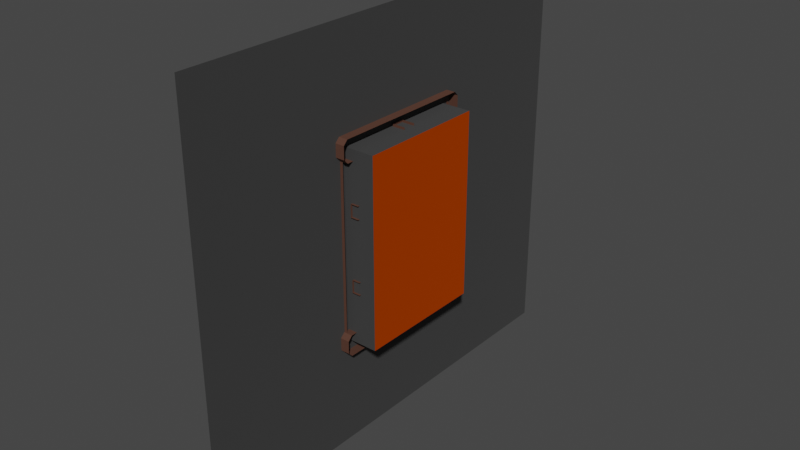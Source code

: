 # Source: StandardWindow03.blend  (saved by Blender 2.81.16; exported with 4.5.12 LTS)
import bpy
from mathutils import Matrix  # noqa: F401  (used for matrix-valued properties, if any)

bpy.ops.wm.read_factory_settings(use_empty=True)
scene = bpy.context.scene
scene.name = 'Scene'

# ---- collections
col_collection = bpy.data.collections.new('Collection'); scene.collection.children.link(col_collection)

# ---- materials (node trees are filled in below, after node groups)
mat_wall_0 = bpy.data.materials.new('Wall_0')
mat_wall_0.use_transparent_shadow = False
mat_wall_0.diffuse_color = (0.1333, 0.1333, 0.1333, 1.0)
mat_wall_0.roughness = 0.8586
mat_wall_0.specular_intensity = 0.0
mat_wall_0.metallic = 1.0
mat_wood_0 = bpy.data.materials.new('Wood_0')
mat_wood_0.use_transparent_shadow = False
mat_wood_0.diffuse_color = (0.2275, 0.1098, 0.07843, 1.0)
mat_wood_0.roughness = 0.8586
mat_wood_0.specular_intensity = 0.0
mat_wood_0.metallic = 1.0
mat_window_0 = bpy.data.materials.new('Window_0')
mat_window_0.use_transparent_shadow = False
mat_window_0.diffuse_color = (0.949, 0.1098, 0.0, 1.0)
mat_window_0.roughness = 0.8586
mat_window_0.specular_intensity = 0.0
mat_window_0.metallic = 1.0

# ---- material node trees
mat_wall_0.use_nodes = True; mat_wall_0.node_tree.nodes.clear()
_N = mat_wall_0.node_tree.nodes; _L = mat_wall_0.node_tree.links
n0 = _N.new('ShaderNodeOutputMaterial'); n0.name = 'Material Output'; n0.location = (300, 300)
n1 = _N.new('ShaderNodeBsdfPrincipled'); n1.name = 'Principled BSDF'; n1.location = (10, 300)
n1.distribution = 'GGX'
n1.subsurface_method = 'BURLEY'
n1.inputs[0].default_value = (0.1333, 0.1333, 0.1333, 1.0)
n1.inputs[1].default_value = 1.0
n1.inputs[2].default_value = 0.8586
n1.inputs[3].default_value = 1.45
n1.inputs[13].default_value = 0.0
n1.inputs[27].default_value = (0.0, 0.0, 0.0, 1.0)
n1.inputs[28].default_value = 1.0
n2 = _N.new('ShaderNodeNormalMap'); n2.name = 'Normal Map'; n2.location = (-300, -300)
n2.label = 'Normal/Map'
_L.new(n1.outputs[0], n0.inputs[0])
_L.new(n2.outputs[0], n1.inputs[5])
n0.is_active_output = True
mat_wood_0.use_nodes = True; mat_wood_0.node_tree.nodes.clear()
_N = mat_wood_0.node_tree.nodes; _L = mat_wood_0.node_tree.links
n0 = _N.new('ShaderNodeOutputMaterial'); n0.name = 'Material Output'; n0.location = (300, 300)
n1 = _N.new('ShaderNodeBsdfPrincipled'); n1.name = 'Principled BSDF'; n1.location = (10, 300)
n1.distribution = 'GGX'
n1.subsurface_method = 'BURLEY'
n1.inputs[0].default_value = (0.2275, 0.1098, 0.07843, 1.0)
n1.inputs[1].default_value = 1.0
n1.inputs[2].default_value = 0.8586
n1.inputs[3].default_value = 1.45
n1.inputs[13].default_value = 0.0
n1.inputs[27].default_value = (0.0, 0.0, 0.0, 1.0)
n1.inputs[28].default_value = 1.0
n2 = _N.new('ShaderNodeNormalMap'); n2.name = 'Normal Map'; n2.location = (-300, -300)
n2.label = 'Normal/Map'
_L.new(n1.outputs[0], n0.inputs[0])
_L.new(n2.outputs[0], n1.inputs[5])
n0.is_active_output = True
mat_window_0.use_nodes = True; mat_window_0.node_tree.nodes.clear()
_N = mat_window_0.node_tree.nodes; _L = mat_window_0.node_tree.links
n0 = _N.new('ShaderNodeOutputMaterial'); n0.name = 'Material Output'; n0.location = (300, 300)
n1 = _N.new('ShaderNodeBsdfPrincipled'); n1.name = 'Principled BSDF'; n1.location = (10, 300)
n1.distribution = 'GGX'
n1.subsurface_method = 'BURLEY'
n1.inputs[0].default_value = (0.949, 0.1098, 0.0, 1.0)
n1.inputs[1].default_value = 1.0
n1.inputs[2].default_value = 0.8586
n1.inputs[3].default_value = 1.45
n1.inputs[13].default_value = 0.0
n1.inputs[27].default_value = (0.0, 0.0, 0.0, 1.0)
n1.inputs[28].default_value = 1.0
n2 = _N.new('ShaderNodeNormalMap'); n2.name = 'Normal Map'; n2.location = (-300, -300)
n2.label = 'Normal/Map'
_L.new(n1.outputs[0], n0.inputs[0])
_L.new(n2.outputs[0], n1.inputs[5])
n0.is_active_output = True

# ---- world
world_world = bpy.data.worlds.new('World'); scene.world = world_world
world_world.use_nodes = True; world_world.node_tree.nodes.clear()
_N = world_world.node_tree.nodes; _L = world_world.node_tree.links
n0 = _N.new('ShaderNodeOutputWorld'); n0.name = 'World Output'; n0.location = (300, 300)
n1 = _N.new('ShaderNodeBackground'); n1.name = 'Background'; n1.location = (10, 300)
n1.inputs[0].default_value = (0.05088, 0.05088, 0.05088, 1.0)
_L.new(n1.outputs[0], n0.inputs[0])
n0.is_active_output = True
world_world.color = (0.05088, 0.05088, 0.05088)
world_world.use_sun_shadow = False
world_world.sun_shadow_jitter_overblur = 0.0

# ---- meshes
me_mesh = bpy.data.meshes.new('Mesh')
me_mesh.from_pydata([(-2362.0, 224.9, 400.0), (-2362.0, -225.0, 400.0), (-2362.0, -60.34, 507.4), (-2362.0, 68.37, 507.4), (-2362.0, -224.9, 800.0), (-2362.0, -60.34, 692.6), (-2362.0, 224.9, 800.0), (-2362.0, 68.37, 692.6), (-2332.0, -60.34, 507.4), (-2332.0, 68.37, 507.4), (-2332.0, -60.34, 692.6), (-2332.0, 68.37, 692.6), (-2372.0, -66.82, 517.9), (-2353.0, -66.82, 517.9), (-2353.0, 74.85, 517.9), (-2372.0, 74.85, 517.9), (-2353.0, -66.82, 496.8), (-2372.0, -66.82, 496.8), (-2372.0, 74.85, 496.8), (-2353.0, 74.85, 496.8), (-2376.0, -66.82, 501.1), (-2376.0, -66.82, 513.6), (-2376.0, 74.85, 513.6), (-2376.0, 74.85, 501.1), (-2353.0, -71.08, 513.6), (-2372.0, -71.08, 513.6), (-2372.0, -71.08, 501.1), (-2353.0, -71.08, 501.1), (-2353.0, 79.11, 501.1), (-2372.0, 79.11, 501.1), (-2372.0, 79.11, 513.6), (-2353.0, 79.11, 513.6), (-2353.0, 74.85, 703.2), (-2372.0, 74.85, 703.2), (-2372.0, -66.82, 703.2), (-2353.0, -66.82, 703.2), (-2376.0, 74.85, 698.9), (-2376.0, 74.85, 686.4), (-2376.0, -66.82, 686.4), (-2376.0, -66.82, 698.9), (-2372.0, 74.85, 682.1), (-2353.0, 74.85, 682.1), (-2353.0, -66.82, 682.1), (-2372.0, -66.82, 682.1), (-2372.0, 79.11, 698.9), (-2353.0, 79.11, 698.9), (-2353.0, 79.11, 686.4), (-2372.0, 79.11, 686.4), (-2372.0, -71.08, 686.4), (-2353.0, -71.08, 686.4), (-2353.0, -71.08, 698.9), (-2372.0, -71.08, 698.9), (-2371.0, 71.7, 507.4), (-2371.0, 65.04, 507.4), (-2371.0, 65.04, 692.6), (-2371.0, 71.7, 692.6), (-2368.0, 62.37, 507.4), (-2359.0, 62.37, 507.4), (-2359.0, 62.37, 692.6), (-2368.0, 62.37, 692.6), (-2359.0, 74.37, 507.4), (-2368.0, 74.37, 507.4), (-2368.0, 74.37, 692.6), (-2359.0, 74.37, 692.6), (-2359.0, -66.34, 692.6), (-2368.0, -66.34, 692.6), (-2368.0, -66.34, 507.4), (-2359.0, -66.34, 507.4), (-2371.0, -63.67, 692.6), (-2371.0, -57.01, 692.6), (-2371.0, -57.01, 507.4), (-2371.0, -63.67, 507.4), (-2368.0, -54.34, 692.6), (-2359.0, -54.34, 692.6), (-2359.0, -54.34, 507.4), (-2368.0, -54.34, 507.4), (-2360.0, -2.227, 695.0), (-2360.0, 10.26, 695.0), (-2360.0, 10.26, 506.0), (-2360.0, -2.227, 506.0), (-2347.0, -2.227, 695.0), (-2347.0, -2.227, 506.0), (-2347.0, 10.26, 506.0), (-2347.0, 10.26, 695.0), (-2355.0, -62.5, 631.1), (-2355.0, -62.5, 643.6), (-2355.0, 70.53, 643.6), (-2355.0, 70.53, 631.1), (-2347.0, -62.5, 631.1), (-2347.0, 70.53, 631.1), (-2347.0, 70.53, 643.6), (-2347.0, -62.5, 643.6), (-2355.0, -62.5, 558.6), (-2355.0, -62.5, 571.0), (-2355.0, 70.53, 571.0), (-2355.0, 70.53, 558.6), (-2347.0, -62.5, 558.6), (-2347.0, 70.53, 558.6), (-2347.0, 70.53, 571.0), (-2347.0, -62.5, 571.0)], [], [(0, 1, 2), (0, 2, 3), (5, 1, 4), (1, 5, 2), (6, 5, 4), (5, 6, 7), (7, 6, 3), (6, 0, 3), (8, 9, 3), (3, 2, 8), (10, 2, 5), (2, 10, 8), (11, 10, 5), (5, 7, 11), (9, 11, 7), (7, 3, 9), (11, 8, 10), (8, 11, 9), (15, 12, 14), (14, 12, 13), (17, 18, 16), (16, 18, 19), (22, 20, 21), (20, 22, 23), (24, 25, 27), (25, 26, 27), (30, 31, 28), (30, 28, 29), (33, 34, 32), (32, 34, 35), (37, 38, 36), (39, 36, 38), (43, 40, 42), (42, 40, 41), (44, 45, 47), (45, 46, 47), (50, 51, 48), (50, 48, 49), (25, 12, 21), (26, 20, 17), (22, 15, 30), (18, 23, 29), (33, 44, 36), (37, 47, 40), (34, 39, 51), (38, 43, 48), (22, 12, 15), (12, 22, 21), (31, 30, 15), (31, 15, 14), (13, 12, 25), (13, 25, 24), (29, 19, 18), (19, 29, 28), (20, 18, 17), (18, 20, 23), (27, 26, 17), (27, 17, 16), (30, 23, 22), (23, 30, 29), (26, 25, 21), (21, 20, 26), (35, 34, 51), (35, 51, 50), (36, 34, 33), (34, 36, 39), (45, 44, 33), (45, 33, 32), (48, 51, 39), (39, 38, 48), (40, 43, 38), (38, 37, 40), (44, 37, 36), (37, 44, 47), (49, 48, 43), (49, 43, 42), (47, 41, 40), (41, 47, 46), (55, 52, 54), (54, 52, 53), (59, 56, 58), (58, 56, 57), (63, 60, 62), (62, 60, 61), (65, 66, 64), (64, 66, 67), (69, 70, 68), (68, 70, 71), (73, 74, 72), (72, 74, 75), (62, 52, 55), (52, 62, 61), (56, 59, 54), (54, 53, 56), (68, 66, 65), (66, 68, 71), (72, 70, 69), (70, 72, 75), (77, 78, 76), (76, 78, 79), (79, 80, 76), (80, 79, 81), (83, 82, 77), (77, 82, 78), (86, 84, 85), (84, 86, 87), (84, 87, 88), (88, 87, 89), (86, 85, 90), (90, 85, 91), (94, 92, 93), (92, 94, 95), (92, 95, 96), (96, 95, 97), (94, 93, 98), (98, 93, 99)])
me_mesh.polygons.foreach_set('use_smooth', [True] * 116)
me_mesh.polygons.foreach_set('material_index', [0, 0, 0, 0, 0, 0, 0, 0, 0, 0, 0, 0, 0, 0, 0, 0, 2, 2, 1, 1, 1, 1, 1, 1, 1, 1, 1, 1, 1, 1, 1, 1, 1, 1, 1, 1, 1, 1, 1, 1, 1, 1, 1, 1, 1, 1, 1, 1, 1, 1, 1, 1, 1, 1, 1, 1, 1, 1, 1, 1, 1, 1, 1, 1, 1, 1, 1, 1, 1, 1, 1, 1, 1, 1, 1, 1, 1, 1, 1, 1, 1, 1, 1, 1, 1, 1, 1, 1, 1, 1, 1, 1, 1, 1, 1, 1, 1, 1, 1, 1, 1, 1, 1, 1, 1, 1, 1, 1, 1, 1, 1, 1, 1, 1, 1, 1])
_k = set([(2, 3), (2, 5), (2, 8), (3, 7), (3, 9), (5, 7), (5, 10), (7, 11), (8, 9), (8, 10), (9, 11), (10, 11), (12, 13), (12, 14), (12, 15), (12, 21), (12, 25), (13, 25), (14, 15), (15, 22), (15, 30), (15, 31), (16, 17), (16, 18), (17, 18), (17, 20), (17, 26), (17, 27), (18, 19), (18, 23), (18, 29), (19, 29), (20, 21), (20, 23), (20, 26), (21, 22), (21, 25), (22, 23), (22, 30), (23, 29), (24, 25), (25, 26), (26, 27), (28, 29), (28, 30), (29, 30), (30, 31), (32, 33), (32, 34), (33, 34), (33, 36), (33, 44), (33, 45), (34, 35), (34, 39), (34, 51), (35, 51), (36, 37), (36, 39), (36, 44), (37, 38), (37, 40), (37, 47), (38, 39), (38, 43), (38, 48), (39, 51), (40, 41), (40, 42), (40, 43), (40, 47), (41, 47), (42, 43), (43, 48), (43, 49), (44, 45), (44, 47), (46, 47), (48, 49), (48, 50), (48, 51), (50, 51), (52, 55), (52, 62), (53, 54), (54, 56), (56, 59), (61, 62), (65, 66), (66, 68), (68, 71), (69, 70), (70, 72), (72, 75), (76, 79), (77, 78), (84, 87), (85, 86), (92, 95), (93, 94)])
me_mesh.attributes.new('sharp_edge', 'BOOLEAN', 'EDGE').data.foreach_set('value', [ (min(e.vertices), max(e.vertices)) in _k for e in me_mesh.edges])
_uv = me_mesh.uv_layers.new(name='UVChannel_1')
_uv.uv.foreach_set('vector', [0.01043, 0.7939, 0.01043, 0.01173, 0.1971, 0.298, 0.01043, 0.7939, 0.1971, 0.298, 0.1971, 0.5217, 0.5193, 0.298, 0.01043, 0.01173, 0.7059, 0.01181, 0.01043, 0.01173, 0.5193, 0.298, 0.1971, 0.298, 0.7059, 0.7939, 0.5193, 0.298, 0.7059, 0.01181, 0.5193, 0.298, 0.7059, 0.7939, 0.5193, 0.5217, 0.5193, 0.5217, 0.7059, 0.7939, 0.1971, 0.5217, 0.7059, 0.7939, 0.01043, 0.7939, 0.1971, 0.5217, 0.7709, 0.7936, 0.7709, 0.5699, 0.823, 0.5699, 0.823, 0.5699, 0.823, 0.7936, 0.7709, 0.7936, 0.7171, 0.5654, 0.7693, 0.3376, 0.7693, 0.5654, 0.7693, 0.3376, 0.7171, 0.5654, 0.7171, 0.3376, 0.7171, 0.7237, 0.7171, 0.5654, 0.7693, 0.5654, 0.7693, 0.5654, 0.7693, 0.7237, 0.7171, 0.7237, 0.7709, 0.5631, 0.7709, 0.3353, 0.823, 0.3353, 0.823, 0.3353, 0.823, 0.5631, 0.7709, 0.5631, 0.7197, 0.327, 0.9435, 0.004833, 0.9435, 0.327, 0.9435, 0.004833, 0.7197, 0.327, 0.7197, 0.004833, 0.8318, 0.8584, 0.8318, 0.6121, 0.8639, 0.8584, 0.8639, 0.8584, 0.8318, 0.6121, 0.8639, 0.6121, 0.8725, 0.7411, 0.8725, 0.5669, 0.9045, 0.7411, 0.9045, 0.7411, 0.8725, 0.5669, 0.9045, 0.5669, 0.9348, 0.8584, 0.9129, 0.6121, 0.9348, 0.6121, 0.9129, 0.6121, 0.9348, 0.8584, 0.9129, 0.8584, 0.000389, 0.8457, 0.000389, 0.8137, 0.01586, 0.8457, 0.000389, 0.8137, 0.01586, 0.8137, 0.01586, 0.8457, 0.8725, 0.541, 0.9045, 0.541, 0.9045, 0.5564, 0.8725, 0.541, 0.9045, 0.5564, 0.8725, 0.5564, 0.8318, 0.5895, 0.8318, 0.3432, 0.8639, 0.5895, 0.8639, 0.5895, 0.8318, 0.3432, 0.8639, 0.3432, 0.9129, 0.5895, 0.9129, 0.3432, 0.9348, 0.5895, 0.9348, 0.3432, 0.9348, 0.5895, 0.9129, 0.3432, 0.8725, 0.535, 0.8725, 0.3608, 0.9045, 0.535, 0.9045, 0.535, 0.8725, 0.3608, 0.9045, 0.3608, 0.8725, 0.3348, 0.9045, 0.3348, 0.8725, 0.3503, 0.9045, 0.3348, 0.9045, 0.3503, 0.8725, 0.3503, 0.0271, 0.8457, 0.0271, 0.8137, 0.04257, 0.8137, 0.0271, 0.8457, 0.04257, 0.8137, 0.04257, 0.8457, 0.8318, 0.6047, 0.8318, 0.6121, 0.8244, 0.6121, 0.01586, 0.8137, 0.02109, 0.8063, 0.02632, 0.8137, 0.8244, 0.8584, 0.8318, 0.8584, 0.8318, 0.8658, 0.8725, 0.5669, 0.865, 0.5617, 0.8725, 0.5564, 0.8318, 0.5895, 0.8318, 0.5969, 0.8244, 0.5895, 0.865, 0.3555, 0.8725, 0.3503, 0.8725, 0.3608, 0.8318, 0.3432, 0.8244, 0.3432, 0.8318, 0.3358, 0.0478, 0.8063, 0.05304, 0.8137, 0.04257, 0.8137, 0.8244, 0.8584, 0.8318, 0.6121, 0.8318, 0.8584, 0.8318, 0.6121, 0.8244, 0.8584, 0.8244, 0.6121, 0.8639, 0.8658, 0.8318, 0.8658, 0.8318, 0.8584, 0.8639, 0.8658, 0.8318, 0.8584, 0.8639, 0.8584, 0.8639, 0.6121, 0.8318, 0.6121, 0.8318, 0.6047, 0.8639, 0.6121, 0.8318, 0.6047, 0.8639, 0.6047, 0.8725, 0.5564, 0.9045, 0.5669, 0.8725, 0.5669, 0.9045, 0.5669, 0.8725, 0.5564, 0.9045, 0.5564, 0.9129, 0.6121, 0.9055, 0.8584, 0.9055, 0.6121, 0.9055, 0.8584, 0.9129, 0.6121, 0.9129, 0.8584, 0.01586, 0.8457, 0.01586, 0.8137, 0.02632, 0.8137, 0.01586, 0.8457, 0.02632, 0.8137, 0.02632, 0.8457, 0.9348, 0.8658, 0.9129, 0.8584, 0.9348, 0.8584, 0.9129, 0.8584, 0.9348, 0.8658, 0.9129, 0.8658, 0.9129, 0.6047, 0.9348, 0.6047, 0.9348, 0.6121, 0.9348, 0.6121, 0.9129, 0.6121, 0.9129, 0.6047, 0.8639, 0.3432, 0.8318, 0.3432, 0.8318, 0.3358, 0.8639, 0.3432, 0.8318, 0.3358, 0.8639, 0.3358, 0.8244, 0.5895, 0.8318, 0.3432, 0.8318, 0.5895, 0.8318, 0.3432, 0.8244, 0.5895, 0.8244, 0.3432, 0.8639, 0.5969, 0.8318, 0.5969, 0.8318, 0.5895, 0.8639, 0.5969, 0.8318, 0.5895, 0.8639, 0.5895, 0.9129, 0.3358, 0.9348, 0.3358, 0.9348, 0.3432, 0.9348, 0.3432, 0.9129, 0.3432, 0.9129, 0.3358, 0.9055, 0.5895, 0.9055, 0.3432, 0.9129, 0.3432, 0.9129, 0.3432, 0.9129, 0.5895, 0.9055, 0.5895, 0.9348, 0.5969, 0.9129, 0.5895, 0.9348, 0.5895, 0.9129, 0.5895, 0.9348, 0.5969, 0.9129, 0.5969, 0.04257, 0.8457, 0.04257, 0.8137, 0.05304, 0.8137, 0.04257, 0.8457, 0.05304, 0.8137, 0.05304, 0.8457, 0.8725, 0.3503, 0.9045, 0.3608, 0.8725, 0.3608, 0.9045, 0.3608, 0.8725, 0.3503, 0.9045, 0.3503, 0.9634, 0.004833, 0.9634, 0.327, 0.9518, 0.004833, 0.9518, 0.004833, 0.9634, 0.327, 0.9518, 0.327, 0.8809, 0.7475, 0.8809, 0.9753, 0.8647, 0.7475, 0.8647, 0.7475, 0.8809, 0.9753, 0.8647, 0.9753, 0.9848, 0.003417, 0.9848, 0.2312, 0.9686, 0.003417, 0.9686, 0.003417, 0.9848, 0.2312, 0.9686, 0.2312, 0.8976, 0.7475, 0.8976, 0.9753, 0.8814, 0.7475, 0.8814, 0.7475, 0.8976, 0.9753, 0.8814, 0.9753, 0.9626, 0.6588, 0.9626, 0.3367, 0.9741, 0.6588, 0.9741, 0.6588, 0.9626, 0.3367, 0.9741, 0.3367, 0.9956, 0.3353, 0.9956, 0.5631, 0.9793, 0.3353, 0.9793, 0.3353, 0.9956, 0.5631, 0.9793, 0.5631, 0.968, 0.004833, 0.9634, 0.327, 0.9634, 0.004833, 0.9634, 0.327, 0.968, 0.004833, 0.968, 0.327, 0.9472, 0.327, 0.9472, 0.004833, 0.9518, 0.004833, 0.9518, 0.004833, 0.9518, 0.327, 0.9472, 0.327, 0.9741, 0.6588, 0.9788, 0.3367, 0.9788, 0.6588, 0.9788, 0.3367, 0.9741, 0.6588, 0.9741, 0.3367, 0.9579, 0.6588, 0.9626, 0.3367, 0.9626, 0.6588, 0.9626, 0.3367, 0.9579, 0.6588, 0.9579, 0.3367, 0.9356, 0.6653, 0.9356, 0.3368, 0.9573, 0.6653, 0.9573, 0.6653, 0.9356, 0.3368, 0.9573, 0.3368, 0.9587, 0.906, 0.9356, 0.6737, 0.9587, 0.6737, 0.9356, 0.6737, 0.9587, 0.906, 0.9356, 0.906, 0.7398, 0.733, 0.7398, 0.9652, 0.7167, 0.733, 0.7167, 0.733, 0.7398, 0.9652, 0.7167, 0.9652, 0.9593, 0.6737, 0.981, 0.905, 0.9593, 0.905, 0.981, 0.905, 0.9593, 0.6737, 0.981, 0.6737, 0.7852, 0.963, 0.7852, 0.7995, 0.7998, 0.963, 0.7998, 0.963, 0.7852, 0.7995, 0.7998, 0.7995, 0.9853, 0.2348, 0.9853, 0.003469, 0.9998, 0.2348, 0.9998, 0.2348, 0.9853, 0.003469, 0.9998, 0.003469, 0.7404, 0.7329, 0.7621, 0.9642, 0.7404, 0.9642, 0.7621, 0.9642, 0.7404, 0.7329, 0.7621, 0.7329, 0.7703, 0.963, 0.7703, 0.7995, 0.7848, 0.963, 0.7848, 0.963, 0.7703, 0.7995, 0.7848, 0.7995, 0.9816, 0.905, 0.9816, 0.6737, 0.9961, 0.905, 0.9961, 0.905, 0.9816, 0.6737, 0.9961, 0.6737])
_ca = me_mesh.color_attributes.new('Col', 'BYTE_COLOR', 'CORNER')
_ca.data.foreach_set('color', [1.0, 1.0, 1.0, 1.0, 1.0, 1.0, 1.0, 1.0, 1.0, 1.0, 1.0, 1.0, 1.0, 1.0, 1.0, 1.0, 1.0, 1.0, 1.0, 1.0, 1.0, 1.0, 1.0, 1.0, 1.0, 1.0, 1.0, 1.0, 1.0, 1.0, 1.0, 1.0, 1.0, 1.0, 1.0, 1.0, 1.0, 1.0, 1.0, 1.0, 1.0, 1.0, 1.0, 1.0, 1.0, 1.0, 1.0, 1.0, 1.0, 1.0, 1.0, 1.0, 1.0, 1.0, 1.0, 1.0, 1.0, 1.0, 1.0, 1.0, 1.0, 1.0, 1.0, 1.0, 1.0, 1.0, 1.0, 1.0, 1.0, 1.0, 1.0, 1.0, 1.0, 1.0, 1.0, 1.0, 1.0, 1.0, 1.0, 1.0, 1.0, 1.0, 1.0, 1.0, 1.0, 1.0, 1.0, 1.0, 1.0, 1.0, 1.0, 1.0, 1.0, 1.0, 1.0, 1.0, 1.0, 1.0, 1.0, 1.0, 1.0, 1.0, 1.0, 1.0, 1.0, 1.0, 1.0, 1.0, 1.0, 1.0, 1.0, 1.0, 1.0, 1.0, 1.0, 1.0, 1.0, 1.0, 1.0, 1.0, 1.0, 1.0, 1.0, 1.0, 1.0, 1.0, 1.0, 1.0, 1.0, 1.0, 1.0, 1.0, 1.0, 1.0, 1.0, 1.0, 1.0, 1.0, 1.0, 1.0, 1.0, 1.0, 1.0, 1.0, 1.0, 1.0, 1.0, 1.0, 1.0, 1.0, 1.0, 1.0, 1.0, 1.0, 1.0, 1.0, 1.0, 1.0, 1.0, 1.0, 1.0, 1.0, 1.0, 1.0, 1.0, 1.0, 1.0, 1.0, 1.0, 1.0, 1.0, 1.0, 1.0, 1.0, 1.0, 1.0, 1.0, 1.0, 1.0, 1.0, 1.0, 1.0, 1.0, 1.0, 1.0, 1.0, 1.0, 1.0, 1.0, 1.0, 1.0, 1.0, 1.0, 1.0, 1.0, 1.0, 1.0, 1.0, 1.0, 1.0, 1.0, 1.0, 1.0, 1.0, 1.0, 1.0, 1.0, 1.0, 1.0, 1.0, 1.0, 1.0, 1.0, 1.0, 1.0, 1.0, 1.0, 1.0, 1.0, 1.0, 1.0, 1.0, 1.0, 1.0, 1.0, 1.0, 1.0, 1.0, 1.0, 1.0, 1.0, 1.0, 1.0, 1.0, 1.0, 1.0, 1.0, 1.0, 1.0, 1.0, 1.0, 1.0, 1.0, 1.0, 1.0, 1.0, 1.0, 1.0, 1.0, 1.0, 1.0, 1.0, 1.0, 1.0, 1.0, 1.0, 1.0, 1.0, 1.0, 1.0, 1.0, 1.0, 1.0, 1.0, 1.0, 1.0, 1.0, 1.0, 1.0, 1.0, 1.0, 1.0, 1.0, 1.0, 1.0, 1.0, 1.0, 1.0, 1.0, 1.0, 1.0, 1.0, 1.0, 1.0, 1.0, 1.0, 1.0, 1.0, 1.0, 1.0, 1.0, 1.0, 1.0, 1.0, 1.0, 1.0, 1.0, 1.0, 1.0, 1.0, 1.0, 1.0, 1.0, 1.0, 1.0, 1.0, 1.0, 1.0, 1.0, 1.0, 1.0, 1.0, 1.0, 1.0, 1.0, 1.0, 1.0, 1.0, 1.0, 1.0, 1.0, 1.0, 1.0, 1.0, 1.0, 1.0, 1.0, 1.0, 1.0, 1.0, 1.0, 1.0, 1.0, 1.0, 1.0, 1.0, 1.0, 1.0, 1.0, 1.0, 1.0, 1.0, 1.0, 1.0, 1.0, 1.0, 1.0, 1.0, 1.0, 1.0, 1.0, 1.0, 1.0, 1.0, 1.0, 1.0, 1.0, 1.0, 1.0, 1.0, 1.0, 1.0, 1.0, 1.0, 1.0, 1.0, 1.0, 1.0, 1.0, 1.0, 1.0, 1.0, 1.0, 1.0, 1.0, 1.0, 1.0, 1.0, 1.0, 1.0, 1.0, 1.0, 1.0, 1.0, 1.0, 1.0, 1.0, 1.0, 1.0, 1.0, 1.0, 1.0, 1.0, 1.0, 1.0, 1.0, 1.0, 1.0, 1.0, 1.0, 1.0, 1.0, 1.0, 1.0, 1.0, 1.0, 1.0, 1.0, 1.0, 1.0, 1.0, 1.0, 1.0, 1.0, 1.0, 1.0, 1.0, 1.0, 1.0, 1.0, 1.0, 1.0, 1.0, 1.0, 1.0, 1.0, 1.0, 1.0, 1.0, 1.0, 1.0, 1.0, 1.0, 1.0, 1.0, 1.0, 1.0, 1.0, 1.0, 1.0, 1.0, 1.0, 1.0, 1.0, 1.0, 1.0, 1.0, 1.0, 1.0, 1.0, 1.0, 1.0, 1.0, 1.0, 1.0, 1.0, 1.0, 1.0, 1.0, 1.0, 1.0, 1.0, 1.0, 1.0, 1.0, 1.0, 1.0, 1.0, 1.0, 1.0, 1.0, 1.0, 1.0, 1.0, 1.0, 1.0, 1.0, 1.0, 1.0, 1.0, 1.0, 1.0, 1.0, 1.0, 1.0, 1.0, 1.0, 1.0, 1.0, 1.0, 1.0, 1.0, 1.0, 1.0, 1.0, 1.0, 1.0, 1.0, 1.0, 1.0, 1.0, 1.0, 1.0, 1.0, 1.0, 1.0, 1.0, 1.0, 1.0, 1.0, 1.0, 1.0, 1.0, 1.0, 1.0, 1.0, 1.0, 1.0, 1.0, 1.0, 1.0, 1.0, 1.0, 1.0, 1.0, 1.0, 1.0, 1.0, 1.0, 1.0, 1.0, 1.0, 1.0, 1.0, 1.0, 1.0, 1.0, 1.0, 1.0, 1.0, 1.0, 1.0, 1.0, 1.0, 1.0, 1.0, 1.0, 1.0, 1.0, 1.0, 1.0, 1.0, 1.0, 1.0, 1.0, 1.0, 1.0, 1.0, 1.0, 1.0, 1.0, 1.0, 1.0, 1.0, 1.0, 1.0, 1.0, 1.0, 1.0, 1.0, 1.0, 1.0, 1.0, 1.0, 1.0, 1.0, 1.0, 1.0, 1.0, 1.0, 1.0, 1.0, 1.0, 1.0, 1.0, 1.0, 1.0, 1.0, 1.0, 1.0, 1.0, 1.0, 1.0, 1.0, 1.0, 1.0, 1.0, 1.0, 1.0, 1.0, 1.0, 1.0, 1.0, 1.0, 1.0, 1.0, 1.0, 1.0, 1.0, 1.0, 1.0, 1.0, 1.0, 1.0, 1.0, 1.0, 1.0, 1.0, 1.0, 1.0, 1.0, 1.0, 1.0, 1.0, 1.0, 1.0, 1.0, 1.0, 1.0, 1.0, 1.0, 1.0, 1.0, 1.0, 1.0, 1.0, 1.0, 1.0, 1.0, 1.0, 1.0, 1.0, 1.0, 1.0, 1.0, 1.0, 1.0, 1.0, 1.0, 1.0, 1.0, 1.0, 1.0, 1.0, 1.0, 1.0, 1.0, 1.0, 1.0, 1.0, 1.0, 1.0, 1.0, 1.0, 1.0, 1.0, 1.0, 1.0, 1.0, 1.0, 1.0, 1.0, 1.0, 1.0, 1.0, 1.0, 1.0, 1.0, 1.0, 1.0, 1.0, 1.0, 1.0, 1.0, 1.0, 1.0, 1.0, 1.0, 1.0, 1.0, 1.0, 1.0, 1.0, 1.0, 1.0, 1.0, 1.0, 1.0, 1.0, 1.0, 1.0, 1.0, 1.0, 1.0, 1.0, 1.0, 1.0, 1.0, 1.0, 1.0, 1.0, 1.0, 1.0, 1.0, 1.0, 1.0, 1.0, 1.0, 1.0, 1.0, 1.0, 1.0, 1.0, 1.0, 1.0, 1.0, 1.0, 1.0, 1.0, 1.0, 1.0, 1.0, 1.0, 1.0, 1.0, 1.0, 1.0, 1.0, 1.0, 1.0, 1.0, 1.0, 1.0, 1.0, 1.0, 1.0, 1.0, 1.0, 1.0, 1.0, 1.0, 1.0, 1.0, 1.0, 1.0, 1.0, 1.0, 1.0, 1.0, 1.0, 1.0, 1.0, 1.0, 1.0, 1.0, 1.0, 1.0, 1.0, 1.0, 1.0, 1.0, 1.0, 1.0, 1.0, 1.0, 1.0, 1.0, 1.0, 1.0, 1.0, 1.0, 1.0, 1.0, 1.0, 1.0, 1.0, 1.0, 1.0, 1.0, 1.0, 1.0, 1.0, 1.0, 1.0, 1.0, 1.0, 1.0, 1.0, 1.0, 1.0, 1.0, 1.0, 1.0, 1.0, 1.0, 1.0, 1.0, 1.0, 1.0, 1.0, 1.0, 1.0, 1.0, 1.0, 1.0, 1.0, 1.0, 1.0, 1.0, 1.0, 1.0, 1.0, 1.0, 1.0, 1.0, 1.0, 1.0, 1.0, 1.0, 1.0, 1.0, 1.0, 1.0, 1.0, 1.0, 1.0, 1.0, 1.0, 1.0, 1.0, 1.0, 1.0, 1.0, 1.0, 1.0, 1.0, 1.0, 1.0, 1.0, 1.0, 1.0, 1.0, 1.0, 1.0, 1.0, 1.0, 1.0, 1.0, 1.0, 1.0, 1.0, 1.0, 1.0, 1.0, 1.0, 1.0, 1.0, 1.0, 1.0, 1.0, 1.0, 1.0, 1.0, 1.0, 1.0, 1.0, 1.0, 1.0, 1.0, 1.0, 1.0, 1.0, 1.0, 1.0, 1.0, 1.0, 1.0, 1.0, 1.0, 1.0, 1.0, 1.0, 1.0, 1.0, 1.0, 1.0, 1.0, 1.0, 1.0, 1.0, 1.0, 1.0, 1.0, 1.0, 1.0, 1.0, 1.0, 1.0, 1.0, 1.0, 1.0, 1.0, 1.0, 1.0, 1.0, 1.0, 1.0, 1.0, 1.0, 1.0, 1.0, 1.0, 1.0, 1.0, 1.0, 1.0, 1.0, 1.0, 1.0, 1.0, 1.0, 1.0, 1.0, 1.0, 1.0, 1.0, 1.0, 1.0, 1.0, 1.0, 1.0, 1.0, 1.0, 1.0, 1.0, 1.0, 1.0, 1.0, 1.0, 1.0, 1.0, 1.0, 1.0, 1.0, 1.0, 1.0, 1.0, 1.0, 1.0, 1.0, 1.0, 1.0, 1.0, 1.0, 1.0, 1.0, 1.0, 1.0, 1.0, 1.0, 1.0, 1.0, 1.0, 1.0, 1.0, 1.0, 1.0, 1.0, 1.0, 1.0, 1.0, 1.0, 1.0, 1.0, 1.0, 1.0, 1.0, 1.0, 1.0, 1.0, 1.0, 1.0, 1.0, 1.0, 1.0, 1.0, 1.0, 1.0, 1.0, 1.0, 1.0, 1.0, 1.0, 1.0, 1.0, 1.0, 1.0, 1.0, 1.0, 1.0, 1.0, 1.0, 1.0, 1.0, 1.0, 1.0, 1.0, 1.0, 1.0, 1.0, 1.0, 1.0, 1.0, 1.0, 1.0, 1.0, 1.0, 1.0, 1.0, 1.0, 1.0, 1.0, 1.0, 1.0, 1.0, 1.0, 1.0, 1.0, 1.0, 1.0, 1.0, 1.0, 1.0, 1.0, 1.0, 1.0, 1.0, 1.0, 1.0, 1.0, 1.0, 1.0, 1.0, 1.0, 1.0, 1.0, 1.0, 1.0, 1.0, 1.0, 1.0, 1.0, 1.0, 1.0, 1.0, 1.0, 1.0, 1.0, 1.0, 1.0, 1.0, 1.0, 1.0, 1.0, 1.0, 1.0, 1.0, 1.0, 1.0, 1.0, 1.0, 1.0, 1.0, 1.0, 1.0, 1.0, 1.0, 1.0, 1.0, 1.0, 1.0, 1.0, 1.0, 1.0, 1.0, 1.0, 1.0, 1.0, 1.0, 1.0, 1.0, 1.0, 1.0, 1.0, 1.0, 1.0, 1.0, 1.0, 1.0, 1.0, 1.0, 1.0, 1.0, 1.0, 1.0, 1.0, 1.0, 1.0, 1.0, 1.0, 1.0, 1.0, 1.0, 1.0, 1.0, 1.0, 1.0, 1.0, 1.0, 1.0, 1.0, 1.0, 1.0, 1.0, 1.0, 1.0, 1.0, 1.0, 1.0, 1.0, 1.0, 1.0, 1.0, 1.0, 1.0, 1.0, 1.0, 1.0, 1.0, 1.0, 1.0, 1.0, 1.0, 1.0, 1.0, 1.0, 1.0, 1.0, 1.0, 1.0, 1.0, 1.0, 1.0, 1.0, 1.0, 1.0, 1.0, 1.0, 1.0, 1.0, 1.0, 1.0, 1.0, 1.0, 1.0, 1.0, 1.0, 1.0, 1.0, 1.0, 1.0, 1.0, 1.0, 1.0, 1.0, 1.0, 1.0, 1.0, 1.0, 1.0, 1.0, 1.0, 1.0, 1.0, 1.0, 1.0, 1.0, 1.0, 1.0, 1.0, 1.0, 1.0, 1.0, 1.0, 1.0, 1.0, 1.0, 1.0, 1.0, 1.0, 1.0, 1.0, 1.0, 1.0, 1.0, 1.0, 1.0, 1.0, 1.0, 1.0, 1.0, 1.0, 1.0, 1.0, 1.0, 1.0, 1.0, 1.0, 1.0, 1.0, 1.0, 1.0, 1.0, 1.0, 1.0, 1.0, 1.0, 1.0, 1.0, 1.0, 1.0, 1.0, 1.0, 1.0, 1.0, 1.0, 1.0, 1.0, 1.0, 1.0, 1.0, 1.0, 1.0, 1.0, 1.0, 1.0, 1.0, 1.0, 1.0, 1.0, 1.0, 1.0, 1.0, 1.0, 1.0, 1.0, 1.0, 1.0, 1.0, 1.0, 1.0, 1.0, 1.0, 1.0, 1.0, 1.0, 1.0, 1.0, 1.0, 1.0, 1.0, 1.0, 1.0, 1.0, 1.0, 1.0, 1.0, 1.0, 1.0, 1.0, 1.0, 1.0, 1.0, 1.0, 1.0, 1.0, 1.0, 1.0, 1.0, 1.0, 1.0, 1.0, 1.0, 1.0, 1.0, 1.0, 1.0, 1.0, 1.0, 1.0, 1.0, 1.0, 1.0, 1.0, 1.0, 1.0, 1.0, 1.0, 1.0, 1.0, 1.0, 1.0, 1.0, 1.0, 1.0, 1.0, 1.0, 1.0, 1.0, 1.0, 1.0, 1.0, 1.0, 1.0, 1.0, 1.0, 1.0, 1.0, 1.0, 1.0, 1.0, 1.0, 1.0, 1.0, 1.0, 1.0, 1.0, 1.0, 1.0, 1.0, 1.0, 1.0, 1.0, 1.0, 1.0, 1.0, 1.0, 1.0, 1.0, 1.0, 1.0, 1.0, 1.0, 1.0, 1.0, 1.0, 1.0, 1.0, 1.0, 1.0, 1.0, 1.0, 1.0, 1.0, 1.0, 1.0, 1.0, 1.0, 1.0, 1.0, 1.0, 1.0, 1.0, 1.0, 1.0, 1.0, 1.0, 1.0, 1.0, 1.0, 1.0, 1.0])
me_mesh.materials.append(mat_wall_0)
me_mesh.materials.append(mat_wood_0)
me_mesh.materials.append(mat_window_0)
me_mesh.use_remesh_fix_poles = True
me_mesh.use_remesh_preserve_attributes = False
me_mesh.use_mirror_vertex_groups = False
me_mesh.update()
me_mesh.normals_split_custom_set([tuple(v) for v in zip(*[iter([-1.0, 7.012e-05, -4.394e-05, -1.0, -1.502e-05, -1.648e-05, -1.0, 7.353e-06, -4.558e-05, -1.0, 7.012e-05, -4.394e-05, -1.0, 7.353e-06, -4.558e-05, -1.0, 4.574e-05, -8.655e-05, -1.0, -2.486e-05, 8.483e-05, -1.0, -1.502e-05, -1.648e-05, -1.0, -4.2e-05, 6.95e-05, -1.0, -1.502e-05, -1.648e-05, -1.0, -2.486e-05, 8.483e-05, -1.0, 7.353e-06, -4.558e-05, -1.0, 5.941e-05, 5.05e-05, -1.0, -2.486e-05, 8.483e-05, -1.0, -4.2e-05, 6.95e-05, -1.0, -2.486e-05, 8.483e-05, -1.0, 5.941e-05, 5.05e-05, -1.0, 4.171e-05, 7.356e-05, -1.0, 4.171e-05, 7.356e-05, -1.0, 5.941e-05, 5.05e-05, -1.0, 4.574e-05, -8.655e-05, -1.0, 5.941e-05, 5.05e-05, -1.0, 7.012e-05, -4.394e-05, -1.0, 4.574e-05, -8.655e-05, 0.0, 0.0, 1.0, 0.0, 0.0, 1.0, 0.0, 0.0, 1.0, 0.0, 0.0, 1.0, 0.0, 0.0, 1.0, 0.0, 0.0, 1.0, 0.0, 1.0, 0.0, 0.0, 1.0, 0.0, 0.0, 1.0, 0.0, 0.0, 1.0, 0.0, 0.0, 1.0, 0.0, 0.0, 1.0, 0.0, 0.0, 0.0, -1.0, 0.0, 0.0, -1.0, 0.0, 0.0, -1.0, 0.0, 0.0, -1.0, 0.0, 0.0, -1.0, 0.0, 0.0, -1.0, 0.0, -1.0, 0.0, 0.0, -1.0, 0.0, 0.0, -1.0, 0.0, 0.0, -1.0, 0.0, 0.0, -1.0, 0.0, 0.0, -1.0, 0.0, -1.0, 0.0, 0.0, -1.0, 0.0, 0.0, -1.0, 0.0, 0.0, -1.0, 0.0, 0.0, -1.0, 0.0, 0.0, -1.0, 0.0, 0.0, 0.0, 0.0, 1.0, 0.0, 0.0, 1.0, 0.0, 0.0, 1.0, 0.0, 0.0, 1.0, 0.0, 0.0, 1.0, 0.0, 0.0, 1.0, 0.0, 0.0, -1.0, 0.0, 0.0, -1.0, 0.0, 0.0, -1.0, 0.0, 0.0, -1.0, 0.0, 0.0, -1.0, 0.0, 0.0, -1.0, -1.0, 0.0, 0.0, -1.0, 0.0, 0.0, -1.0, 0.0, 0.0, -1.0, 0.0, 0.0, -1.0, 0.0, 0.0, -1.0, 0.0, 0.0, 0.0, -1.0, 0.0, 0.0, -1.0, 0.0, 0.0, -1.0, 0.0, 0.0, -1.0, 0.0, 0.0, -1.0, 0.0, 0.0, -1.0, 0.0, 0.0, 1.0, 0.0, 0.0, 1.0, 0.0, 0.0, 1.0, 0.0, 0.0, 1.0, 0.0, 0.0, 1.0, 0.0, 0.0, 1.0, 0.0, 0.0, 0.0, 1.0, 0.0, 0.0, 1.0, 0.0, 0.0, 1.0, 0.0, 0.0, 1.0, 0.0, 0.0, 1.0, 0.0, 0.0, 1.0, -1.0, 0.0, 0.0, -1.0, 0.0, 0.0, -1.0, 0.0, 0.0, -1.0, 0.0, 0.0, -1.0, 0.0, 0.0, -1.0, 0.0, 0.0, 0.0, 0.0, -1.0, 0.0, 0.0, -1.0, 0.0, 0.0, -1.0, 0.0, 0.0, -1.0, 0.0, 0.0, -1.0, 0.0, 0.0, -1.0, 0.0, 1.0, 0.0, 0.0, 1.0, 0.0, 0.0, 1.0, 0.0, 0.0, 1.0, 0.0, 0.0, 1.0, 0.0, 0.0, 1.0, 0.0, 0.0, -1.0, 0.0, 0.0, -1.0, 0.0, 0.0, -1.0, 0.0, 0.0, -1.0, 0.0, 0.0, -1.0, 0.0, 0.0, -1.0, 0.0, -0.5773, -0.5774, 0.5773, -0.5773, -0.5774, 0.5773, -0.5773, -0.5774, 0.5773, -0.5773, -0.5774, -0.5773, -0.5773, -0.5774, -0.5773, -0.5773, -0.5774, -0.5773, -0.5774, 0.5773, 0.5774, -0.5774, 0.5773, 0.5774, -0.5774, 0.5773, 0.5774, -0.5774, 0.5773, -0.5774, -0.5774, 0.5773, -0.5774, -0.5774, 0.5773, -0.5774, -0.5774, 0.5773, 0.5774, -0.5774, 0.5773, 0.5774, -0.5774, 0.5773, 0.5774, -0.5774, 0.5773, -0.5774, -0.5774, 0.5773, -0.5774, -0.5774, 0.5773, -0.5774, -0.5773, -0.5774, 0.5773, -0.5773, -0.5774, 0.5773, -0.5773, -0.5774, 0.5773, -0.5773, -0.5774, -0.5773, -0.5773, -0.5774, -0.5773, -0.5773, -0.5774, -0.5773, -0.7071, 0.0, 0.7071, -0.7071, 0.0, 0.7071, -0.7071, 0.0, 0.7071, -0.7071, 0.0, 0.7071, -0.7071, 0.0, 0.7071, -0.7071, 0.0, 0.7071, 0.0, 0.7071, 0.7071, 0.0, 0.7071, 0.7071, 0.0, 0.7071, 0.7071, 0.0, 0.7071, 0.7071, 0.0, 0.7071, 0.7071, 0.0, 0.7071, 0.7071, 0.0, -0.7072, 0.707, 0.0, -0.7072, 0.707, 0.0, -0.7072, 0.707, 0.0, -0.7072, 0.707, 0.0, -0.7072, 0.707, 0.0, -0.7072, 0.707, 0.0, 0.7071, -0.7071, 0.0, 0.7071, -0.7071, 0.0, 0.7071, -0.7071, 0.0, 0.7071, -0.7071, 0.0, 0.7071, -0.7071, 0.0, 0.7071, -0.7071, -0.7071, 0.0, -0.7071, -0.7071, 0.0, -0.7071, -0.7071, 0.0, -0.7071, -0.7071, 0.0, -0.7071, -0.7071, 0.0, -0.7071, -0.7071, 0.0, -0.7071, 0.0, -0.7072, -0.707, 0.0, -0.7072, -0.707, 0.0, -0.7072, -0.707, 0.0, -0.7072, -0.707, 0.0, -0.7072, -0.707, 0.0, -0.7072, -0.707, -0.7071, 0.7071, 0.0, -0.7071, 0.7071, 0.0, -0.7071, 0.7071, 0.0, -0.7071, 0.7071, 0.0, -0.7071, 0.7071, 0.0, -0.7071, 0.7071, 0.0, -0.707, -0.7072, 0.0, -0.707, -0.7072, 0.0, -0.707, -0.7072, 0.0, -0.707, -0.7072, 0.0, -0.707, -0.7072, 0.0, -0.707, -0.7072, 0.0, 0.0, -0.7072, 0.707, 0.0, -0.7072, 0.707, 0.0, -0.7072, 0.707, 0.0, -0.7072, 0.707, 0.0, -0.7072, 0.707, 0.0, -0.7072, 0.707, -0.7071, 0.0, 0.7071, -0.7071, 0.0, 0.7071, -0.7071, 0.0, 0.7071, -0.7071, 0.0, 0.7071, -0.7071, 0.0, 0.7071, -0.7071, 0.0, 0.7071, 0.0, 0.7071, 0.7071, 0.0, 0.7071, 0.7071, 0.0, 0.7071, 0.7071, 0.0, 0.7071, 0.7071, 0.0, 0.7071, 0.7071, 0.0, 0.7071, 0.7071, -0.707, -0.7072, 0.0, -0.707, -0.7072, 0.0, -0.707, -0.7072, 0.0, -0.707, -0.7072, 0.0, -0.707, -0.7072, 0.0, -0.707, -0.7072, 0.0, -0.7071, 0.0, -0.7071, -0.7071, 0.0, -0.7071, -0.7071, 0.0, -0.7071, -0.7071, 0.0, -0.7071, -0.7071, 0.0, -0.7071, -0.7071, 0.0, -0.7071, -0.7071, 0.7071, 0.0, -0.7071, 0.7071, 0.0, -0.7071, 0.7071, 0.0, -0.7071, 0.7071, 0.0, -0.7071, 0.7071, 0.0, -0.7071, 0.7071, 0.0, 0.0, -0.7072, -0.707, 0.0, -0.7072, -0.707, 0.0, -0.7072, -0.707, 0.0, -0.7072, -0.707, 0.0, -0.7072, -0.707, 0.0, -0.7072, -0.707, 0.0, 0.7071, -0.7071, 0.0, 0.7071, -0.7071, 0.0, 0.7071, -0.7071, 0.0, 0.7071, -0.7071, 0.0, 0.7071, -0.7071, 0.0, 0.7071, -0.7071, -1.0, 0.0, 0.0, -1.0, 0.0, 0.0, -1.0, 0.0, 0.0, -1.0, 0.0, 0.0, -1.0, 0.0, 0.0, -1.0, 0.0, 0.0, 0.0, -1.0, 0.0, 0.0, -1.0, 0.0, 0.0, -1.0, 0.0, 0.0, -1.0, 0.0, 0.0, -1.0, 0.0, 0.0, -1.0, 0.0, 0.0, 1.0, 0.0, 0.0, 1.0, 0.0, 0.0, 1.0, 0.0, 0.0, 1.0, 0.0, 0.0, 1.0, 0.0, 0.0, 1.0, 0.0, 0.0, -1.0, 0.0, 0.0, -1.0, 0.0, 0.0, -1.0, 0.0, 0.0, -1.0, 0.0, 0.0, -1.0, 0.0, 0.0, -1.0, 0.0, -1.0, 0.0, 0.0, -1.0, 0.0, 0.0, -1.0, 0.0, 0.0, -1.0, 0.0, 0.0, -1.0, 0.0, 0.0, -1.0, 0.0, 0.0, 0.0, 1.0, 0.0, 0.0, 1.0, 0.0, 0.0, 1.0, 0.0, 0.0, 1.0, 0.0, 0.0, 1.0, 0.0, 0.0, 1.0, 0.0, -0.707, 0.7072, 0.0, -0.707, 0.7072, 0.0, -0.707, 0.7072, 0.0, -0.707, 0.7072, 0.0, -0.707, 0.7072, 0.0, -0.707, 0.7072, 0.0, -0.7072, -0.707, 0.0, -0.7072, -0.707, 0.0, -0.7072, -0.707, 0.0, -0.7072, -0.707, 0.0, -0.7072, -0.707, 0.0, -0.7072, -0.707, 0.0, -0.7072, -0.707, 0.0, -0.7072, -0.707, 0.0, -0.7072, -0.707, 0.0, -0.7072, -0.707, 0.0, -0.7072, -0.707, 0.0, -0.7072, -0.707, 0.0, -0.707, 0.7072, 0.0, -0.707, 0.7072, 0.0, -0.707, 0.7072, 0.0, -0.707, 0.7072, 0.0, -0.707, 0.7072, 0.0, -0.707, 0.7072, 0.0, -1.0, 0.0, 0.0, -1.0, 0.0, 0.0, -1.0, 0.0, 0.0, -1.0, 0.0, 0.0, -1.0, 0.0, 0.0, -1.0, 0.0, 0.0, 0.0, -1.0, 0.0, 0.0, -1.0, 0.0, 0.0, -1.0, 0.0, 0.0, -1.0, 0.0, 0.0, -1.0, 0.0, 0.0, -1.0, 0.0, 0.0, 1.0, 0.0, 0.0, 1.0, 0.0, 0.0, 1.0, 0.0, 0.0, 1.0, 0.0, 0.0, 1.0, 0.0, 0.0, 1.0, 0.0, -1.0, 0.0, 0.0, -1.0, 0.0, 0.0, -1.0, 0.0, 0.0, -1.0, 0.0, 0.0, -1.0, 0.0, 0.0, -1.0, 0.0, 0.0, 0.0, 0.0, -1.0, 0.0, 0.0, -1.0, 0.0, 0.0, -1.0, 0.0, 0.0, -1.0, 0.0, 0.0, -1.0, 0.0, 0.0, -1.0, 0.0, 0.0, 1.0, 0.0, 0.0, 1.0, 0.0, 0.0, 1.0, 0.0, 0.0, 1.0, 0.0, 0.0, 1.0, 0.0, 0.0, 1.0, -1.0, 0.0, 0.0, -1.0, 0.0, 0.0, -1.0, 0.0, 0.0, -1.0, 0.0, 0.0, -1.0, 0.0, 0.0, -1.0, 0.0, 0.0, 0.0, 0.0, -1.0, 0.0, 0.0, -1.0, 0.0, 0.0, -1.0, 0.0, 0.0, -1.0, 0.0, 0.0, -1.0, 0.0, 0.0, -1.0, 0.0, 0.0, 1.0, 0.0, 0.0, 1.0, 0.0, 0.0, 1.0, 0.0, 0.0, 1.0, 0.0, 0.0, 1.0, 0.0, 0.0, 1.0])] * 3)])

# ---- objects
ob_standard_window_3 = bpy.data.objects.new('standard_window_3', me_mesh)

# ---- transforms, parenting, visibility, modifiers, constraints
ob_standard_window_3.location = (23.62, 0.0002311, -6.0)
ob_standard_window_3.scale = (0.01, 0.01, 0.01)
ob_standard_window_3.color = (0.8, 0.8, 0.8, 1.0)
ob_standard_window_3.lineart.crease_threshold = 0.0

# ---- collection membership
col_collection.objects.link(ob_standard_window_3)

# ---- scene / render settings (as saved in the file)
scene.frame_start = 1; scene.frame_end = 250; scene.frame_set(1)
scene.render.engine = 'BLENDER_EEVEE_NEXT'
scene.render.fps = 30
scene.cycles.use_denoising = False
scene.cycles.samples = 128
scene.cycles.sampling_pattern = 'TABULATED_SOBOL'
scene.cycles.use_adaptive_sampling = False
scene.cycles.use_light_tree = False
scene.view_settings.view_transform = 'Filmic'
bpy.context.view_layer.update()

# ---- added for rendering (the .blend has no active camera and no usable light): camera, sun
cam_auto = bpy.data.cameras.new('AutoCamera')
cam_auto.lens = 50.0
cam_auto.sensor_width = 36.0
cam_auto.clip_end = 1000.0
ob_auto_camera = bpy.data.objects.new('AutoCamera', cam_auto)
scene.collection.objects.link(ob_auto_camera)
ob_auto_camera.location = (5.66523, -6.70128, 4.46752)
ob_auto_camera.rotation_euler = (1.09748, -7.21219e-08, 0.694738)
scene.camera = ob_auto_camera
light_auto_sun = bpy.data.lights.new('AutoSun', 'SUN')
light_auto_sun.energy = 3.0
light_auto_sun.angle = 0.0523599
ob_auto_sun = bpy.data.objects.new('AutoSun', light_auto_sun)
scene.collection.objects.link(ob_auto_sun)
ob_auto_sun.rotation_euler = (0.872665, 0.174533, 0.523599)
bpy.context.view_layer.update()
